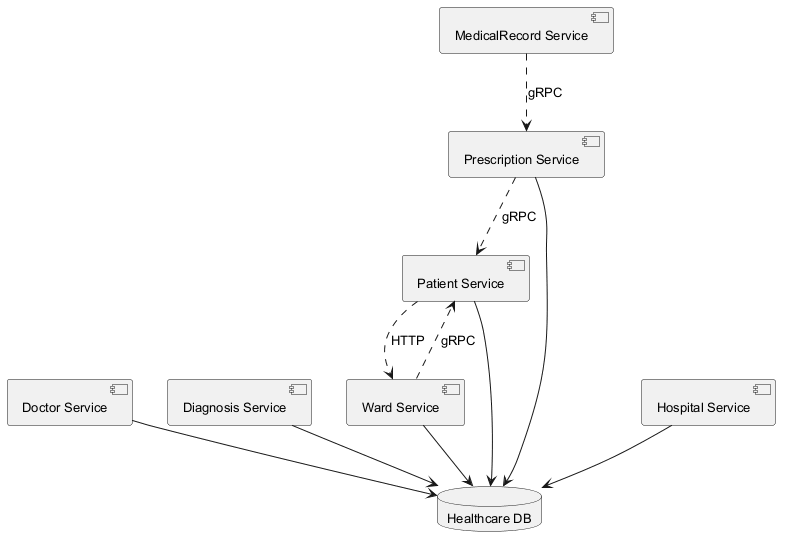

The diagram above was rendered by PlantUML. Its source (embedded in the PNG):
@startuml
skinparam monochrome true
skinparam defaultFontSize 13
component "Doctor Service" as C_DoctorService
component "Diagnosis Service" as C_DiagnosisService
component "MedicalRecord Service" as C_MedicalRecordService
component "Patient Service" as C_PatientService
component "Ward Service" as C_WardService
component "Prescription Service" as C_PrescriptionService
component "Hospital Service" as C_HospitalService
database "Healthcare DB" as DB_healthcare
C_DoctorService --> DB_healthcare
C_DiagnosisService --> DB_healthcare
C_PatientService --> DB_healthcare
C_WardService --> DB_healthcare
C_PrescriptionService --> DB_healthcare
C_HospitalService --> DB_healthcare
C_MedicalRecordService ..> C_PrescriptionService : gRPC
C_WardService ..> C_PatientService : gRPC
C_PatientService ..> C_WardService : HTTP
C_PrescriptionService ..> C_PatientService : gRPC
@enduml